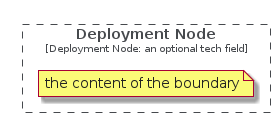

The diagram above was rendered by PlantUML. Its source (embedded in the PNG):
@startuml








hide stereotype

skinparam wrapWidth 200
skinparam maxMessageSize 150
skinparam DefaultFontSize 14
skinparam DefaultFontColor #212121




















hide stereotype

skinparam defaultTextAlignment center
skinparam wrapWidth 200
skinparam maxMessageSize 150








skinparam Arrow {
    Color #747A80
    FontColor #747A80
    FontSize 10
}

skinparam rectangle {
    StereotypeFontSize 10
    FontSize 10
    shadowing false
}

skinparam database {
    StereotypeFontSize 10
    FontSize 10
    shadowing false
}

skinparam rectangle<<Boundary>> {
    StereotypeFontColor #46494D
    FontColor #46494D
    FontStyle none
    BorderColor #46494D
    BorderStyle dashed
    BackgroundColor transparent
}

skinparam rectangle<<ExternalPerson>> {
    StereotypeFontColor White
    FontColor White
    BorderColor #46494D
    BackgroundColor #747A80
    roundCorner 40
}

skinparam rectangle<<ExternalSystem>> {
    StereotypeFontColor White
    FontColor White
    BorderColor #46494D
    BackgroundColor #747A80
}

skinparam rectangle<<Person>> {
    StereotypeFontColor White
    FontColor White
    BorderColor #05284A
    BackgroundColor #08427B
    roundCorner 40
}

skinparam rectangle<<System>> {
    StereotypeFontColor White
    FontColor White
    BorderColor #223E59
    BackgroundColor #396895
}

skinparam rectangle<<Container>> {
    StereotypeFontColor White
    FontColor White
    BorderColor #40556A
    BackgroundColor #6B8EB0
}

skinparam database<<Container>> {
    StereotypeFontColor White
    FontColor White
    BorderColor #40556A
    BackgroundColor #6B8EB0
}

skinparam rectangle<<Component>> {
    StereotypeFontColor White
    FontColor White
    BorderColor #5E6B79
    BackgroundColor #9CB3CA
}









        rectangle deployment_node_boundary <<Boundary>> as "<b><size:14>Deployment Node</size></b>\n<size:10>[Deployment Node: an optional tech field]</size>" {
  note as note
  the content of the boundary
  end note
}
@enduml